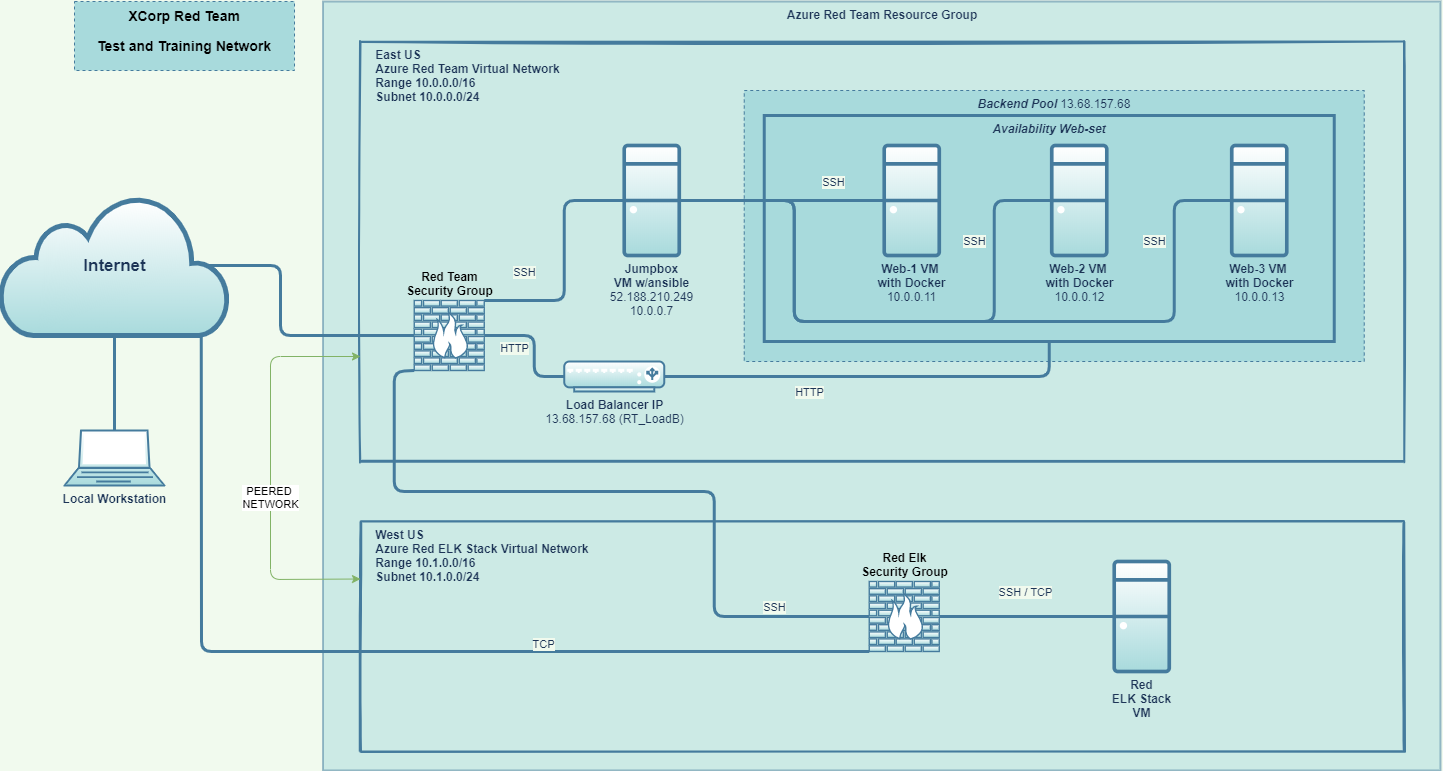

The diagram above was exported from draw.io. Its source (the exported page's mxGraphModel, read from the mxfile embedded in the PNG):
<mxGraphModel dx="1843" dy="867" grid="1" gridSize="10" guides="1" tooltips="1" connect="1" arrows="1" fold="1" page="1" pageScale="1" pageWidth="1700" pageHeight="1100" background="#F1FAEE" math="0" shadow="0">
  <root>
    <mxCell id="0" />
    <mxCell id="1" style="" parent="0" />
    <mxCell id="32WGNUd8rVYXSDkDPWWJ-44" value="&lt;b&gt;Azure Red Team Resource Group&lt;/b&gt;" style="rounded=0;whiteSpace=wrap;html=1;verticalAlign=top;fillColor=#A8DADC;strokeColor=#457B9D;fontColor=#1D3557;strokeWidth=2;sketch=0;shadow=0;glass=0;opacity=50;" parent="1" vertex="1">
      <mxGeometry x="362.5" y="60" width="1117.5" height="769" as="geometry" />
    </mxCell>
    <mxCell id="32WGNUd8rVYXSDkDPWWJ-43" value="&lt;span&gt;&amp;nbsp; &amp;nbsp; East US&lt;br&gt;&amp;nbsp; &amp;nbsp; Azure Red Team Virtual Network&lt;br&gt;&amp;nbsp; &amp;nbsp; Range&amp;nbsp;&lt;/span&gt;&lt;span&gt;10.0.0.0/16&lt;br&gt;&amp;nbsp; &amp;nbsp; Subnet 10.0.0.0/24&lt;/span&gt;" style="rounded=0;whiteSpace=wrap;html=1;fillColor=none;verticalAlign=top;fontStyle=1;strokeColor=#457B9D;fontColor=#1D3557;glass=0;strokeWidth=2;sketch=1;align=left;" parent="1" vertex="1">
      <mxGeometry x="400" y="100" width="1043.75" height="420" as="geometry" />
    </mxCell>
    <mxCell id="32WGNUd8rVYXSDkDPWWJ-26" value="&lt;b&gt;&lt;i&gt;Backend Pool&amp;nbsp;&lt;/i&gt;&lt;/b&gt;&lt;span&gt;13.68.157.68&lt;/span&gt;" style="rounded=0;whiteSpace=wrap;html=1;fillColor=#A8DADC;verticalAlign=top;strokeColor=#457B9D;fontColor=#1D3557;dashed=1;" parent="1" vertex="1">
      <mxGeometry x="783.75" y="149" width="620" height="271" as="geometry" />
    </mxCell>
    <mxCell id="32WGNUd8rVYXSDkDPWWJ-22" value="&lt;b&gt;&lt;i&gt;Availability Web-set&lt;br&gt;&lt;br&gt;&lt;/i&gt;&lt;/b&gt;" style="rounded=0;whiteSpace=wrap;html=1;fillColor=none;verticalAlign=top;strokeColor=#457B9D;fontColor=#1D3557;strokeWidth=3;" parent="1" vertex="1">
      <mxGeometry x="803.75" y="174" width="570" height="226" as="geometry" />
    </mxCell>
    <mxCell id="RwwmKPUowcd8vRqXqEaO-2" value="&lt;font size=&quot;1&quot;&gt;&lt;b style=&quot;font-size: 17px&quot;&gt;Internet&lt;/b&gt;&lt;/font&gt;" style="html=1;outlineConnect=0;fillColor=#A8DADC;strokeColor=#457B9D;gradientDirection=north;strokeWidth=2;shape=mxgraph.networks.cloud;fontColor=#1D3557;gradientColor=#ffffff;" parent="1" vertex="1">
      <mxGeometry x="40" y="254" width="228" height="140" as="geometry" />
    </mxCell>
    <mxCell id="RwwmKPUowcd8vRqXqEaO-9" value="&lt;b&gt;Load Balancer IP&lt;br&gt;&lt;/b&gt;&lt;div class=&quot;fxc-copyablelabel-temp-element&quot;&gt;13.68.157.68 (RT_LoadB)&lt;/div&gt;" style="fontColor=#1D3557;verticalAlign=top;verticalLabelPosition=bottom;labelPosition=center;align=center;html=1;outlineConnect=0;fillColor=#A8DADC;strokeColor=#457B9D;gradientDirection=north;strokeWidth=2;shape=mxgraph.networks.load_balancer;gradientColor=#ffffff;" parent="1" vertex="1">
      <mxGeometry x="603.75" y="420" width="100" height="30" as="geometry" />
    </mxCell>
    <mxCell id="RwwmKPUowcd8vRqXqEaO-12" value="&lt;b&gt;Local Workstation&lt;/b&gt;" style="fontColor=#1D3557;verticalAlign=top;verticalLabelPosition=bottom;labelPosition=center;align=center;html=1;outlineConnect=0;fillColor=#A8DADC;strokeColor=#457B9D;gradientDirection=north;strokeWidth=2;shape=mxgraph.networks.laptop;gradientColor=#ffffff;" parent="1" vertex="1">
      <mxGeometry x="104" y="489" width="100" height="55" as="geometry" />
    </mxCell>
    <mxCell id="RwwmKPUowcd8vRqXqEaO-14" value="&lt;b&gt;Jumpbox&lt;br&gt;VM w/ansible&lt;br&gt;&lt;/b&gt;&lt;div class=&quot;fxc-copyablelabel-temp-element&quot;&gt;52.188.210.249&lt;/div&gt;10.0.0.7" style="fontColor=#1D3557;verticalAlign=top;verticalLabelPosition=bottom;labelPosition=center;align=center;html=1;outlineConnect=0;fillColor=#A8DADC;strokeColor=#457B9D;gradientDirection=north;strokeWidth=2;shape=mxgraph.networks.desktop_pc;gradientColor=#ffffff;" parent="1" vertex="1">
      <mxGeometry x="663.75" y="204" width="55" height="110" as="geometry" />
    </mxCell>
    <mxCell id="RwwmKPUowcd8vRqXqEaO-15" value="&lt;b&gt;&lt;font color=&quot;#000000&quot;&gt;Red Team&lt;br&gt;Security Group&lt;/font&gt;&lt;/b&gt;" style="fontColor=#1D3557;verticalAlign=bottom;verticalLabelPosition=top;labelPosition=center;align=center;html=1;outlineConnect=0;fillColor=#A8DADC;strokeColor=#457B9D;gradientDirection=north;strokeWidth=2;shape=mxgraph.networks.firewall;gradientColor=#ffffff;" parent="1" vertex="1">
      <mxGeometry x="453.75" y="359" width="70" height="70" as="geometry" />
    </mxCell>
    <mxCell id="32WGNUd8rVYXSDkDPWWJ-3" value="&lt;b&gt;Web-1 VM &lt;br&gt;with Docker&lt;br&gt;&lt;/b&gt;10.0.0.11&lt;b&gt;&lt;br&gt;&lt;/b&gt;" style="fontColor=#1D3557;verticalAlign=top;verticalLabelPosition=bottom;labelPosition=center;align=center;html=1;outlineConnect=0;fillColor=#A8DADC;strokeColor=#457B9D;gradientDirection=north;strokeWidth=2;shape=mxgraph.networks.desktop_pc;gradientColor=#ffffff;" parent="1" vertex="1">
      <mxGeometry x="923.75" y="204" width="55" height="110" as="geometry" />
    </mxCell>
    <mxCell id="32WGNUd8rVYXSDkDPWWJ-4" value="&lt;b&gt;Web-2 VM&amp;nbsp;&lt;br&gt;with Docker&lt;br&gt;&lt;/b&gt;10.0.0.12&lt;b&gt;&lt;br&gt;&lt;/b&gt;" style="fontColor=#1D3557;verticalAlign=top;verticalLabelPosition=bottom;labelPosition=center;align=center;html=1;outlineConnect=0;fillColor=#A8DADC;strokeColor=#457B9D;gradientDirection=north;strokeWidth=2;shape=mxgraph.networks.desktop_pc;gradientColor=#ffffff;" parent="1" vertex="1">
      <mxGeometry x="1091.25" y="204" width="55" height="110" as="geometry" />
    </mxCell>
    <mxCell id="32WGNUd8rVYXSDkDPWWJ-5" value="&lt;b&gt;Web-3 VM&amp;nbsp;&lt;br&gt;with Docker&lt;br&gt;&lt;/b&gt;10.0.0.13&lt;b&gt;&lt;br&gt;&lt;/b&gt;" style="fontColor=#1D3557;verticalAlign=top;verticalLabelPosition=bottom;labelPosition=center;align=center;html=1;outlineConnect=0;fillColor=#A8DADC;strokeColor=#457B9D;gradientDirection=north;strokeWidth=2;shape=mxgraph.networks.desktop_pc;gradientColor=#ffffff;" parent="1" vertex="1">
      <mxGeometry x="1271.25" y="204" width="55" height="110" as="geometry" />
    </mxCell>
    <mxCell id="32WGNUd8rVYXSDkDPWWJ-9" value="" style="endArrow=none;html=1;exitX=0.5;exitY=0;exitDx=0;exitDy=0;exitPerimeter=0;entryX=0.5;entryY=1;entryDx=0;entryDy=0;entryPerimeter=0;strokeColor=#457B9D;fontColor=#1D3557;strokeWidth=3;labelBackgroundColor=#F1FAEE;" parent="1" source="RwwmKPUowcd8vRqXqEaO-12" target="RwwmKPUowcd8vRqXqEaO-2" edge="1">
      <mxGeometry width="50" height="50" relative="1" as="geometry">
        <mxPoint x="168.5" y="424" as="sourcePoint" />
        <mxPoint x="169" y="354" as="targetPoint" />
      </mxGeometry>
    </mxCell>
    <mxCell id="32WGNUd8rVYXSDkDPWWJ-15" value="" style="endArrow=none;html=1;entryX=0.91;entryY=0.5;entryDx=0;entryDy=0;entryPerimeter=0;verticalAlign=top;strokeColor=#457B9D;fontColor=#1D3557;strokeWidth=3;labelBackgroundColor=#F1FAEE;exitX=0;exitY=0.5;exitDx=0;exitDy=0;exitPerimeter=0;" parent="1" source="RwwmKPUowcd8vRqXqEaO-15" target="RwwmKPUowcd8vRqXqEaO-2" edge="1">
      <mxGeometry width="50" height="50" relative="1" as="geometry">
        <mxPoint x="500" y="334" as="sourcePoint" />
        <mxPoint x="290" y="614" as="targetPoint" />
        <Array as="points">
          <mxPoint x="410" y="394" />
          <mxPoint x="320" y="394" />
          <mxPoint x="320" y="324" />
        </Array>
      </mxGeometry>
    </mxCell>
    <mxCell id="32WGNUd8rVYXSDkDPWWJ-17" value="SSH" style="endArrow=none;html=1;entryX=0;entryY=0.5;entryDx=0;entryDy=0;entryPerimeter=0;verticalAlign=bottom;strokeColor=#457B9D;fontColor=#1D3557;strokeWidth=3;labelBackgroundColor=#F1FAEE;exitX=1;exitY=0;exitDx=0;exitDy=0;exitPerimeter=0;" parent="1" source="RwwmKPUowcd8vRqXqEaO-15" target="RwwmKPUowcd8vRqXqEaO-14" edge="1">
      <mxGeometry x="-0.6667" y="19" width="50" height="50" relative="1" as="geometry">
        <mxPoint x="563.75" y="284" as="sourcePoint" />
        <mxPoint x="613.75" y="234" as="targetPoint" />
        <Array as="points">
          <mxPoint x="603.75" y="359" />
          <mxPoint x="603.75" y="259" />
        </Array>
        <mxPoint as="offset" />
      </mxGeometry>
    </mxCell>
    <mxCell id="32WGNUd8rVYXSDkDPWWJ-25" value="HTTP" style="endArrow=none;html=1;exitX=1;exitY=0.5;exitDx=0;exitDy=0;exitPerimeter=0;entryX=0.5;entryY=1;entryDx=0;entryDy=0;verticalAlign=bottom;strokeColor=#457B9D;fontColor=#1D3557;strokeWidth=3;labelBackgroundColor=#F1FAEE;" parent="1" source="RwwmKPUowcd8vRqXqEaO-9" target="32WGNUd8rVYXSDkDPWWJ-22" edge="1">
      <mxGeometry x="-0.3101" y="-25" width="50" height="50" relative="1" as="geometry">
        <mxPoint x="726.25" y="449" as="sourcePoint" />
        <mxPoint x="803.75" y="449" as="targetPoint" />
        <Array as="points">
          <mxPoint x="803.75" y="435" />
          <mxPoint x="1088.75" y="435" />
        </Array>
        <mxPoint as="offset" />
      </mxGeometry>
    </mxCell>
    <mxCell id="xZJoQg-hOZThXIOk_CSF-4" value="&lt;b style=&quot;font-family: &amp;#34;helvetica&amp;#34; ; color: rgb(0 , 0 , 0) ; font-size: 14px&quot;&gt;XCorp Red Team&lt;/b&gt;&lt;br&gt;&lt;pre class=&quot;code highlight&quot; lang=&quot;plaintext&quot; style=&quot;color: rgb(0 , 0 , 0) ; font-size: 14px&quot;&gt;&lt;div&gt;&lt;span style=&quot;font-family: &amp;#34;helvetica&amp;#34;&quot;&gt;&lt;b&gt;&lt;font style=&quot;font-size: 14px&quot;&gt;Test and Training Network&lt;/font&gt;&lt;/b&gt;&lt;/span&gt;&lt;/div&gt;&lt;/pre&gt;" style="rounded=0;whiteSpace=wrap;html=1;fillColor=#A8DADC;verticalAlign=top;strokeColor=#457B9D;fontColor=#1D3557;dashed=1;" parent="1" vertex="1">
      <mxGeometry x="114" y="60" width="220" height="69" as="geometry" />
    </mxCell>
    <mxCell id="mt4G8gr0eFxSSkK6-1SE-4" value="HTTP" style="endArrow=none;html=1;entryX=0;entryY=0.5;entryDx=0;entryDy=0;entryPerimeter=0;verticalAlign=bottom;strokeColor=#457B9D;fontColor=#1D3557;strokeWidth=3;labelBackgroundColor=#F1FAEE;exitX=1;exitY=0.5;exitDx=0;exitDy=0;exitPerimeter=0;" parent="1" source="RwwmKPUowcd8vRqXqEaO-15" target="RwwmKPUowcd8vRqXqEaO-9" edge="1">
      <mxGeometry x="0.1765" y="-20" width="50" height="50" relative="1" as="geometry">
        <mxPoint x="573.75" y="429" as="sourcePoint" />
        <mxPoint x="673.75" y="269" as="targetPoint" />
        <Array as="points">
          <mxPoint x="573.75" y="394" />
          <mxPoint x="573.75" y="435" />
        </Array>
        <mxPoint as="offset" />
      </mxGeometry>
    </mxCell>
    <mxCell id="mt4G8gr0eFxSSkK6-1SE-5" value="&lt;span&gt;&amp;nbsp; &amp;nbsp; West US&lt;br&gt;&amp;nbsp; &amp;nbsp; Azure Red ELK Stack Virtual Network&lt;br&gt;&amp;nbsp; &amp;nbsp; Range&amp;nbsp;&lt;/span&gt;&lt;span&gt;10.1.0.0/16&lt;br&gt;&amp;nbsp; &amp;nbsp; Subnet 10.1.0.0/24&lt;/span&gt;" style="rounded=0;whiteSpace=wrap;html=1;fillColor=none;verticalAlign=top;fontStyle=1;strokeColor=#457B9D;fontColor=#1D3557;glass=0;strokeWidth=2;sketch=1;align=left;" parent="1" vertex="1">
      <mxGeometry x="400" y="580" width="1043.75" height="230" as="geometry" />
    </mxCell>
    <mxCell id="mt4G8gr0eFxSSkK6-1SE-6" value="&lt;b&gt;Red&lt;br&gt;ELK&amp;nbsp;Stack&lt;br&gt;VM&lt;br&gt;&lt;/b&gt;" style="fontColor=#1D3557;verticalAlign=top;verticalLabelPosition=bottom;labelPosition=center;align=center;html=1;outlineConnect=0;fillColor=#A8DADC;strokeColor=#457B9D;gradientDirection=north;strokeWidth=2;shape=mxgraph.networks.desktop_pc;gradientColor=#ffffff;" parent="1" vertex="1">
      <mxGeometry x="1153.75" y="620.0000000000001" width="55" height="110" as="geometry" />
    </mxCell>
    <mxCell id="mt4G8gr0eFxSSkK6-1SE-11" value="&lt;b&gt;&lt;font color=&quot;#000000&quot;&gt;Red Elk&lt;br&gt;Security Group&lt;/font&gt;&lt;/b&gt;" style="fontColor=#1D3557;verticalAlign=bottom;verticalLabelPosition=top;labelPosition=center;align=center;html=1;outlineConnect=0;fillColor=#A8DADC;strokeColor=#457B9D;gradientDirection=north;strokeWidth=2;shape=mxgraph.networks.firewall;gradientColor=#ffffff;" parent="1" vertex="1">
      <mxGeometry x="908.75" y="640.0000000000001" width="70" height="70" as="geometry" />
    </mxCell>
    <mxCell id="mt4G8gr0eFxSSkK6-1SE-28" value="SSH" style="endArrow=none;html=1;verticalAlign=bottom;strokeColor=#457B9D;fontColor=#1D3557;strokeWidth=3;labelBackgroundColor=#F1FAEE;exitX=1;exitY=0.5;exitDx=0;exitDy=0;exitPerimeter=0;entryX=0;entryY=0.5;entryDx=0;entryDy=0;entryPerimeter=0;" parent="1" source="RwwmKPUowcd8vRqXqEaO-14" target="32WGNUd8rVYXSDkDPWWJ-5" edge="1">
      <mxGeometry x="0.7269" y="20" width="50" height="50" relative="1" as="geometry">
        <mxPoint x="908.75" y="300" as="sourcePoint" />
        <mxPoint x="783.75" y="300" as="targetPoint" />
        <Array as="points">
          <mxPoint x="833.75" y="259" />
          <mxPoint x="833.75" y="380" />
          <mxPoint x="1023.75" y="380" />
          <mxPoint x="1213.75" y="380" />
          <mxPoint x="1213.75" y="259" />
        </Array>
        <mxPoint as="offset" />
      </mxGeometry>
    </mxCell>
    <mxCell id="mt4G8gr0eFxSSkK6-1SE-30" value="SSH" style="endArrow=none;html=1;verticalAlign=bottom;strokeColor=#457B9D;fontColor=#1D3557;strokeWidth=3;labelBackgroundColor=#F1FAEE;exitX=1;exitY=0.5;exitDx=0;exitDy=0;exitPerimeter=0;entryX=0;entryY=0.5;entryDx=0;entryDy=0;entryPerimeter=0;" parent="1" source="RwwmKPUowcd8vRqXqEaO-14" target="32WGNUd8rVYXSDkDPWWJ-4" edge="1">
      <mxGeometry x="0.6469" y="20" width="50" height="50" relative="1" as="geometry">
        <mxPoint x="803.75" y="530" as="sourcePoint" />
        <mxPoint x="1356.25" y="530" as="targetPoint" />
        <Array as="points">
          <mxPoint x="833.75" y="259" />
          <mxPoint x="833.75" y="380" />
          <mxPoint x="1033.75" y="380" />
          <mxPoint x="1033.75" y="259" />
        </Array>
        <mxPoint as="offset" />
      </mxGeometry>
    </mxCell>
    <mxCell id="mt4G8gr0eFxSSkK6-1SE-33" value="SSH" style="endArrow=none;html=1;verticalAlign=bottom;strokeColor=#457B9D;fontColor=#1D3557;strokeWidth=3;labelBackgroundColor=#F1FAEE;exitX=1;exitY=0.5;exitDx=0;exitDy=0;exitPerimeter=0;entryX=0;entryY=0.5;entryDx=0;entryDy=0;entryPerimeter=0;" parent="1" source="RwwmKPUowcd8vRqXqEaO-14" target="32WGNUd8rVYXSDkDPWWJ-3" edge="1">
      <mxGeometry x="0.5122" y="9" width="50" height="50" relative="1" as="geometry">
        <mxPoint x="737.75" y="520" as="sourcePoint" />
        <mxPoint x="1110.25" y="520" as="targetPoint" />
        <mxPoint x="-1" as="offset" />
      </mxGeometry>
    </mxCell>
    <mxCell id="mt4G8gr0eFxSSkK6-1SE-35" value="&amp;nbsp;PEERED&amp;nbsp; &lt;br&gt;NETWORK" style="endArrow=classic;startArrow=classic;html=1;exitX=0;exitY=0.75;exitDx=0;exitDy=0;entryX=0;entryY=0.25;entryDx=0;entryDy=0;fillColor=#d5e8d4;strokeColor=#82b366;" parent="1" source="32WGNUd8rVYXSDkDPWWJ-43" target="mt4G8gr0eFxSSkK6-1SE-5" edge="1">
      <mxGeometry x="0.149" width="50" height="50" relative="1" as="geometry">
        <mxPoint x="880" y="500" as="sourcePoint" />
        <mxPoint x="930" y="450" as="targetPoint" />
        <Array as="points">
          <mxPoint x="310" y="415" />
          <mxPoint x="310" y="638" />
        </Array>
        <mxPoint y="-1" as="offset" />
      </mxGeometry>
    </mxCell>
    <mxCell id="mt4G8gr0eFxSSkK6-1SE-36" value="SSH" style="endArrow=none;html=1;verticalAlign=bottom;strokeColor=#457B9D;fontColor=#1D3557;strokeWidth=3;labelBackgroundColor=#F1FAEE;exitX=0;exitY=1;exitDx=0;exitDy=0;exitPerimeter=0;entryX=0;entryY=0.5;entryDx=0;entryDy=0;entryPerimeter=0;" parent="1" source="RwwmKPUowcd8vRqXqEaO-15" target="mt4G8gr0eFxSSkK6-1SE-11" edge="1">
      <mxGeometry x="0.7454" width="50" height="50" relative="1" as="geometry">
        <mxPoint x="467.5" y="640" as="sourcePoint" />
        <mxPoint x="840" y="640" as="targetPoint" />
        <Array as="points">
          <mxPoint x="433.75" y="430" />
          <mxPoint x="433.75" y="550" />
          <mxPoint x="753.75" y="550" />
          <mxPoint x="753.75" y="675" />
        </Array>
        <mxPoint as="offset" />
      </mxGeometry>
    </mxCell>
    <mxCell id="mt4G8gr0eFxSSkK6-1SE-37" value="SSH / TCP" style="endArrow=none;html=1;verticalAlign=bottom;strokeColor=#457B9D;fontColor=#1D3557;strokeWidth=3;labelBackgroundColor=#F1FAEE;exitX=1;exitY=0.5;exitDx=0;exitDy=0;exitPerimeter=0;entryX=0;entryY=0.5;entryDx=0;entryDy=0;entryPerimeter=0;" parent="1" source="mt4G8gr0eFxSSkK6-1SE-11" target="mt4G8gr0eFxSSkK6-1SE-6" edge="1">
      <mxGeometry x="-0.0286" y="15" width="50" height="50" relative="1" as="geometry">
        <mxPoint x="941.25" y="770" as="sourcePoint" />
        <mxPoint x="1146.25" y="770" as="targetPoint" />
        <mxPoint x="1" as="offset" />
      </mxGeometry>
    </mxCell>
    <mxCell id="mt4G8gr0eFxSSkK6-1SE-43" value="TCP" style="endArrow=none;html=1;entryX=0.88;entryY=1;entryDx=0;entryDy=0;entryPerimeter=0;verticalAlign=top;strokeColor=#457B9D;fontColor=#1D3557;strokeWidth=3;labelBackgroundColor=#F1FAEE;exitX=0;exitY=1;exitDx=0;exitDy=0;exitPerimeter=0;" parent="1" source="mt4G8gr0eFxSSkK6-1SE-11" target="RwwmKPUowcd8vRqXqEaO-2" edge="1">
      <mxGeometry x="-0.3368" y="-20" width="50" height="50" relative="1" as="geometry">
        <mxPoint x="430" y="404" as="sourcePoint" />
        <mxPoint x="250.63999999999987" y="404" as="targetPoint" />
        <Array as="points">
          <mxPoint x="241" y="710" />
        </Array>
        <mxPoint x="1" as="offset" />
      </mxGeometry>
    </mxCell>
  </root>
</mxGraphModel>